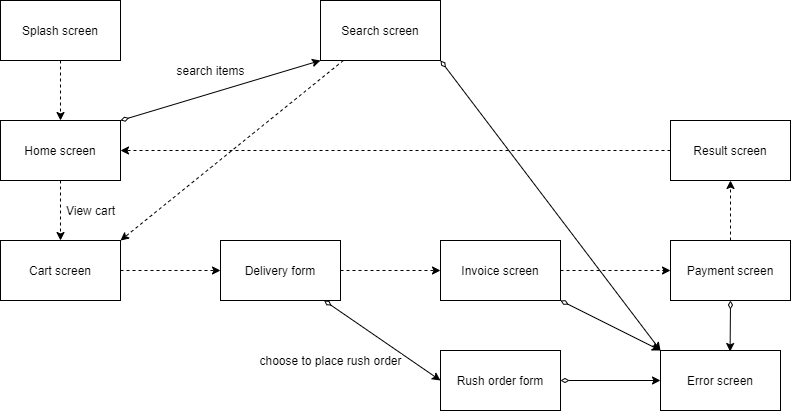

The diagram above was exported from draw.io. Its source (the exported page's mxGraphModel, read from the mxfile embedded in the PNG):
<mxGraphModel dx="1038" dy="547" grid="1" gridSize="10" guides="1" tooltips="1" connect="1" arrows="1" fold="1" page="1" pageScale="1" pageWidth="850" pageHeight="1100" math="0" shadow="0">
  <root>
    <mxCell id="0" />
    <mxCell id="1" parent="0" />
    <mxCell id="lWX5YXpVjlICzSTtc0zc-11" value="" style="edgeStyle=orthogonalEdgeStyle;rounded=0;orthogonalLoop=1;jettySize=auto;html=1;dashed=1;" edge="1" parent="1" source="lWX5YXpVjlICzSTtc0zc-1" target="lWX5YXpVjlICzSTtc0zc-2">
      <mxGeometry relative="1" as="geometry" />
    </mxCell>
    <mxCell id="lWX5YXpVjlICzSTtc0zc-1" value="Splash screen" style="rounded=0;whiteSpace=wrap;html=1;" vertex="1" parent="1">
      <mxGeometry x="50" y="40" width="120" height="60" as="geometry" />
    </mxCell>
    <mxCell id="lWX5YXpVjlICzSTtc0zc-13" value="View cart" style="edgeStyle=orthogonalEdgeStyle;rounded=0;orthogonalLoop=1;jettySize=auto;html=1;fontSize=12;dashed=1;" edge="1" parent="1" source="lWX5YXpVjlICzSTtc0zc-2" target="lWX5YXpVjlICzSTtc0zc-3">
      <mxGeometry y="30" relative="1" as="geometry">
        <mxPoint as="offset" />
      </mxGeometry>
    </mxCell>
    <mxCell id="lWX5YXpVjlICzSTtc0zc-25" value="search items" style="edgeStyle=none;rounded=0;orthogonalLoop=1;jettySize=auto;html=1;exitX=1;exitY=0;exitDx=0;exitDy=0;entryX=0;entryY=1;entryDx=0;entryDy=0;fontSize=12;startArrow=diamondThin;startFill=0;" edge="1" parent="1" source="lWX5YXpVjlICzSTtc0zc-2" target="lWX5YXpVjlICzSTtc0zc-10">
      <mxGeometry x="-0.0367" y="22" relative="1" as="geometry">
        <mxPoint as="offset" />
      </mxGeometry>
    </mxCell>
    <mxCell id="lWX5YXpVjlICzSTtc0zc-2" value="Home screen&lt;br&gt;" style="rounded=0;whiteSpace=wrap;html=1;" vertex="1" parent="1">
      <mxGeometry x="50" y="160" width="120" height="60" as="geometry" />
    </mxCell>
    <mxCell id="lWX5YXpVjlICzSTtc0zc-14" value="" style="edgeStyle=orthogonalEdgeStyle;rounded=0;orthogonalLoop=1;jettySize=auto;html=1;fontSize=12;dashed=1;" edge="1" parent="1" source="lWX5YXpVjlICzSTtc0zc-3" target="lWX5YXpVjlICzSTtc0zc-4">
      <mxGeometry relative="1" as="geometry" />
    </mxCell>
    <mxCell id="lWX5YXpVjlICzSTtc0zc-3" value="Cart screen" style="rounded=0;whiteSpace=wrap;html=1;" vertex="1" parent="1">
      <mxGeometry x="50" y="280" width="120" height="60" as="geometry" />
    </mxCell>
    <mxCell id="lWX5YXpVjlICzSTtc0zc-15" value="" style="edgeStyle=orthogonalEdgeStyle;rounded=0;orthogonalLoop=1;jettySize=auto;html=1;dashed=1;fontSize=12;" edge="1" parent="1" source="lWX5YXpVjlICzSTtc0zc-4" target="lWX5YXpVjlICzSTtc0zc-5">
      <mxGeometry relative="1" as="geometry" />
    </mxCell>
    <mxCell id="lWX5YXpVjlICzSTtc0zc-17" value="choose to place rush order" style="rounded=0;orthogonalLoop=1;jettySize=auto;html=1;entryX=0;entryY=0.5;entryDx=0;entryDy=0;fontSize=12;startArrow=diamondThin;startFill=0;" edge="1" parent="1" source="lWX5YXpVjlICzSTtc0zc-4" target="lWX5YXpVjlICzSTtc0zc-16">
      <mxGeometry x="-0.4443" y="-46" relative="1" as="geometry">
        <mxPoint as="offset" />
      </mxGeometry>
    </mxCell>
    <mxCell id="lWX5YXpVjlICzSTtc0zc-4" value="Delivery form" style="rounded=0;whiteSpace=wrap;html=1;" vertex="1" parent="1">
      <mxGeometry x="270" y="280" width="120" height="60" as="geometry" />
    </mxCell>
    <mxCell id="lWX5YXpVjlICzSTtc0zc-19" style="rounded=0;orthogonalLoop=1;jettySize=auto;html=1;fontSize=12;startArrow=diamondThin;startFill=0;entryX=0;entryY=0;entryDx=0;entryDy=0;" edge="1" parent="1" source="lWX5YXpVjlICzSTtc0zc-5" target="lWX5YXpVjlICzSTtc0zc-9">
      <mxGeometry relative="1" as="geometry">
        <mxPoint x="620" y="550" as="targetPoint" />
      </mxGeometry>
    </mxCell>
    <mxCell id="lWX5YXpVjlICzSTtc0zc-26" value="" style="edgeStyle=none;rounded=0;orthogonalLoop=1;jettySize=auto;html=1;dashed=1;fontSize=12;startArrow=none;startFill=0;" edge="1" parent="1" source="lWX5YXpVjlICzSTtc0zc-5" target="lWX5YXpVjlICzSTtc0zc-6">
      <mxGeometry relative="1" as="geometry" />
    </mxCell>
    <mxCell id="lWX5YXpVjlICzSTtc0zc-5" value="Invoice screen" style="rounded=0;whiteSpace=wrap;html=1;" vertex="1" parent="1">
      <mxGeometry x="490" y="280" width="120" height="60" as="geometry" />
    </mxCell>
    <mxCell id="lWX5YXpVjlICzSTtc0zc-22" style="rounded=0;orthogonalLoop=1;jettySize=auto;html=1;exitX=0.5;exitY=1;exitDx=0;exitDy=0;entryX=0.58;entryY=0.017;entryDx=0;entryDy=0;fontSize=12;startArrow=diamondThin;startFill=0;entryPerimeter=0;" edge="1" parent="1" source="lWX5YXpVjlICzSTtc0zc-6" target="lWX5YXpVjlICzSTtc0zc-9">
      <mxGeometry relative="1" as="geometry">
        <Array as="points" />
      </mxGeometry>
    </mxCell>
    <mxCell id="lWX5YXpVjlICzSTtc0zc-23" value="" style="edgeStyle=none;rounded=0;orthogonalLoop=1;jettySize=auto;html=1;fontSize=12;startArrow=none;startFill=0;dashed=1;" edge="1" parent="1" source="lWX5YXpVjlICzSTtc0zc-6" target="lWX5YXpVjlICzSTtc0zc-8">
      <mxGeometry relative="1" as="geometry" />
    </mxCell>
    <mxCell id="lWX5YXpVjlICzSTtc0zc-6" value="Payment screen" style="rounded=0;whiteSpace=wrap;html=1;" vertex="1" parent="1">
      <mxGeometry x="720" y="280" width="120" height="60" as="geometry" />
    </mxCell>
    <mxCell id="lWX5YXpVjlICzSTtc0zc-24" style="edgeStyle=none;rounded=0;orthogonalLoop=1;jettySize=auto;html=1;entryX=1;entryY=0.5;entryDx=0;entryDy=0;dashed=1;fontSize=12;startArrow=none;startFill=0;" edge="1" parent="1" source="lWX5YXpVjlICzSTtc0zc-8" target="lWX5YXpVjlICzSTtc0zc-2">
      <mxGeometry relative="1" as="geometry" />
    </mxCell>
    <mxCell id="lWX5YXpVjlICzSTtc0zc-8" value="Result screen" style="rounded=0;whiteSpace=wrap;html=1;" vertex="1" parent="1">
      <mxGeometry x="720" y="160" width="120" height="60" as="geometry" />
    </mxCell>
    <mxCell id="lWX5YXpVjlICzSTtc0zc-9" value="Error screen" style="rounded=0;whiteSpace=wrap;html=1;" vertex="1" parent="1">
      <mxGeometry x="710" y="390" width="120" height="60" as="geometry" />
    </mxCell>
    <mxCell id="lWX5YXpVjlICzSTtc0zc-27" style="edgeStyle=none;rounded=0;orthogonalLoop=1;jettySize=auto;html=1;entryX=1;entryY=0;entryDx=0;entryDy=0;fontSize=12;startArrow=none;startFill=0;dashed=1;" edge="1" parent="1" source="lWX5YXpVjlICzSTtc0zc-10" target="lWX5YXpVjlICzSTtc0zc-3">
      <mxGeometry relative="1" as="geometry" />
    </mxCell>
    <mxCell id="lWX5YXpVjlICzSTtc0zc-28" style="edgeStyle=none;rounded=0;orthogonalLoop=1;jettySize=auto;html=1;exitX=1;exitY=1;exitDx=0;exitDy=0;entryX=0;entryY=0;entryDx=0;entryDy=0;fontSize=12;startArrow=diamondThin;startFill=0;" edge="1" parent="1" source="lWX5YXpVjlICzSTtc0zc-10" target="lWX5YXpVjlICzSTtc0zc-9">
      <mxGeometry relative="1" as="geometry" />
    </mxCell>
    <mxCell id="lWX5YXpVjlICzSTtc0zc-10" value="Search screen" style="rounded=0;whiteSpace=wrap;html=1;" vertex="1" parent="1">
      <mxGeometry x="370" y="40" width="120" height="60" as="geometry" />
    </mxCell>
    <mxCell id="lWX5YXpVjlICzSTtc0zc-18" value="" style="edgeStyle=orthogonalEdgeStyle;rounded=0;orthogonalLoop=1;jettySize=auto;html=1;fontSize=12;startArrow=diamondThin;startFill=0;" edge="1" parent="1" source="lWX5YXpVjlICzSTtc0zc-16" target="lWX5YXpVjlICzSTtc0zc-9">
      <mxGeometry relative="1" as="geometry" />
    </mxCell>
    <mxCell id="lWX5YXpVjlICzSTtc0zc-16" value="Rush order form" style="rounded=0;whiteSpace=wrap;html=1;fontSize=12;" vertex="1" parent="1">
      <mxGeometry x="490" y="390" width="120" height="60" as="geometry" />
    </mxCell>
  </root>
</mxGraphModel>